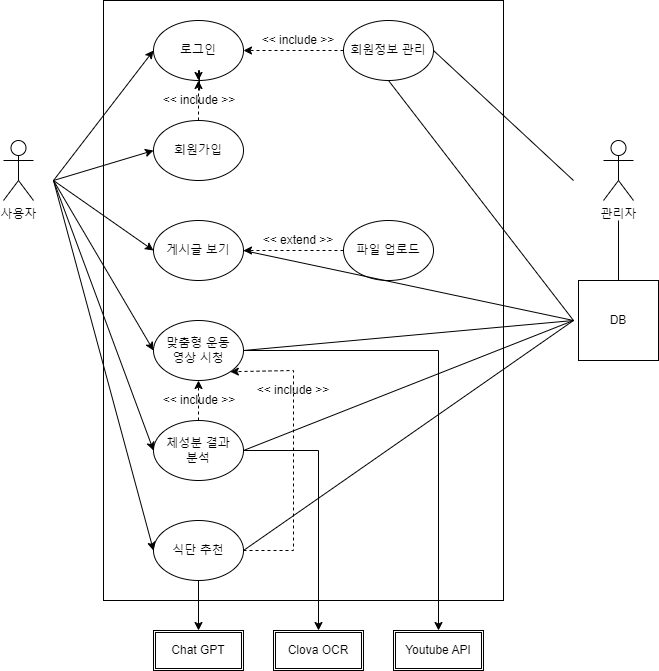

The diagram above was exported from draw.io. Its source (the exported page's mxGraphModel, read from the mxfile embedded in the PNG):
<mxGraphModel dx="1434" dy="822" grid="1" gridSize="10" guides="1" tooltips="1" connect="1" arrows="1" fold="1" page="1" pageScale="1" pageWidth="827" pageHeight="1169" math="0" shadow="0">
  <root>
    <mxCell id="0" />
    <mxCell id="1" parent="0" />
    <mxCell id="gTBa2puOlQil8ULMUsSK-1" value="사용자" style="shape=umlActor;verticalLabelPosition=bottom;verticalAlign=top;html=1;outlineConnect=0;" parent="1" vertex="1">
      <mxGeometry x="50" y="180" width="30" height="60" as="geometry" />
    </mxCell>
    <mxCell id="gTBa2puOlQil8ULMUsSK-2" value="" style="rounded=0;whiteSpace=wrap;html=1;" parent="1" vertex="1">
      <mxGeometry x="150" y="40" width="400" height="600" as="geometry" />
    </mxCell>
    <mxCell id="gTBa2puOlQil8ULMUsSK-3" value="로그인" style="ellipse;whiteSpace=wrap;html=1;" parent="1" vertex="1">
      <mxGeometry x="200" y="60" width="90" height="60" as="geometry" />
    </mxCell>
    <mxCell id="gTBa2puOlQil8ULMUsSK-4" value="회원가입" style="ellipse;whiteSpace=wrap;html=1;" parent="1" vertex="1">
      <mxGeometry x="200" y="160" width="90" height="60" as="geometry" />
    </mxCell>
    <mxCell id="gTBa2puOlQil8ULMUsSK-5" value="맞춤형 운동&lt;div&gt;영상 시청&lt;/div&gt;" style="ellipse;whiteSpace=wrap;html=1;" parent="1" vertex="1">
      <mxGeometry x="200" y="360" width="90" height="60" as="geometry" />
    </mxCell>
    <mxCell id="gTBa2puOlQil8ULMUsSK-6" value="게시글 보기" style="ellipse;whiteSpace=wrap;html=1;" parent="1" vertex="1">
      <mxGeometry x="200" y="260" width="90" height="60" as="geometry" />
    </mxCell>
    <mxCell id="gTBa2puOlQil8ULMUsSK-7" value="DB" style="whiteSpace=wrap;html=1;aspect=fixed;" parent="1" vertex="1">
      <mxGeometry x="625" y="320" width="80" height="80" as="geometry" />
    </mxCell>
    <mxCell id="gTBa2puOlQil8ULMUsSK-8" value="체성분 결과&lt;div&gt;분석&lt;/div&gt;" style="ellipse;whiteSpace=wrap;html=1;" parent="1" vertex="1">
      <mxGeometry x="200" y="460" width="90" height="60" as="geometry" />
    </mxCell>
    <mxCell id="gTBa2puOlQil8ULMUsSK-9" value="식단 추천" style="ellipse;whiteSpace=wrap;html=1;" parent="1" vertex="1">
      <mxGeometry x="200" y="560" width="90" height="60" as="geometry" />
    </mxCell>
    <mxCell id="gTBa2puOlQil8ULMUsSK-12" value="" style="endArrow=classic;html=1;rounded=0;entryX=0;entryY=0.5;entryDx=0;entryDy=0;" parent="1" target="gTBa2puOlQil8ULMUsSK-3" edge="1">
      <mxGeometry width="50" height="50" relative="1" as="geometry">
        <mxPoint x="100" y="220" as="sourcePoint" />
        <mxPoint x="200" y="280" as="targetPoint" />
      </mxGeometry>
    </mxCell>
    <mxCell id="gTBa2puOlQil8ULMUsSK-13" value="" style="endArrow=classic;html=1;rounded=0;entryX=0;entryY=0.5;entryDx=0;entryDy=0;" parent="1" target="gTBa2puOlQil8ULMUsSK-4" edge="1">
      <mxGeometry width="50" height="50" relative="1" as="geometry">
        <mxPoint x="100" y="220" as="sourcePoint" />
        <mxPoint x="200" y="280" as="targetPoint" />
      </mxGeometry>
    </mxCell>
    <mxCell id="gTBa2puOlQil8ULMUsSK-15" value="" style="endArrow=classic;html=1;rounded=0;exitX=0.5;exitY=0;exitDx=0;exitDy=0;entryX=0.5;entryY=1;entryDx=0;entryDy=0;dashed=1;" parent="1" source="gTBa2puOlQil8ULMUsSK-4" target="gTBa2puOlQil8ULMUsSK-3" edge="1">
      <mxGeometry width="50" height="50" relative="1" as="geometry">
        <mxPoint x="190" y="280" as="sourcePoint" />
        <mxPoint x="240" y="230" as="targetPoint" />
      </mxGeometry>
    </mxCell>
    <mxCell id="gTBa2puOlQil8ULMUsSK-16" value="회원정보 관리" style="ellipse;whiteSpace=wrap;html=1;" parent="1" vertex="1">
      <mxGeometry x="390" y="60" width="90" height="60" as="geometry" />
    </mxCell>
    <mxCell id="gTBa2puOlQil8ULMUsSK-17" value="" style="endArrow=classic;html=1;rounded=0;exitX=0;exitY=0.5;exitDx=0;exitDy=0;dashed=1;entryX=1;entryY=0.5;entryDx=0;entryDy=0;" parent="1" source="gTBa2puOlQil8ULMUsSK-16" target="gTBa2puOlQil8ULMUsSK-3" edge="1">
      <mxGeometry width="50" height="50" relative="1" as="geometry">
        <mxPoint x="270" y="226" as="sourcePoint" />
        <mxPoint x="270" y="206" as="targetPoint" />
      </mxGeometry>
    </mxCell>
    <UserObject label="&amp;lt;&amp;lt; include &amp;gt;&amp;gt;" placeholders="1" name="Variable" id="gTBa2puOlQil8ULMUsSK-18">
      <mxCell style="text;html=1;strokeColor=none;fillColor=none;align=center;verticalAlign=middle;whiteSpace=wrap;overflow=hidden;" parent="1" vertex="1">
        <mxGeometry x="305" y="70" width="80" height="20" as="geometry" />
      </mxCell>
    </UserObject>
    <mxCell id="gTBa2puOlQil8ULMUsSK-53" value="" style="edgeStyle=orthogonalEdgeStyle;rounded=0;orthogonalLoop=1;jettySize=auto;html=1;" parent="1" source="gTBa2puOlQil8ULMUsSK-20" target="gTBa2puOlQil8ULMUsSK-3" edge="1">
      <mxGeometry relative="1" as="geometry" />
    </mxCell>
    <UserObject label="&amp;lt;&amp;lt; include &amp;gt;&amp;gt;" placeholders="1" name="Variable" id="gTBa2puOlQil8ULMUsSK-20">
      <mxCell style="text;html=1;strokeColor=none;fillColor=none;align=center;verticalAlign=middle;whiteSpace=wrap;overflow=hidden;" parent="1" vertex="1">
        <mxGeometry x="206" y="130" width="80" height="20" as="geometry" />
      </mxCell>
    </UserObject>
    <mxCell id="gTBa2puOlQil8ULMUsSK-21" value="관리자" style="shape=umlActor;verticalLabelPosition=bottom;verticalAlign=top;html=1;outlineConnect=0;" parent="1" vertex="1">
      <mxGeometry x="650" y="180" width="30" height="60" as="geometry" />
    </mxCell>
    <mxCell id="gTBa2puOlQil8ULMUsSK-22" value="" style="endArrow=classic;html=1;rounded=0;exitX=1;exitY=0.5;exitDx=0;exitDy=0;entryX=0.5;entryY=0;entryDx=0;entryDy=0;" parent="1" source="gTBa2puOlQil8ULMUsSK-8" target="gTBa2puOlQil8ULMUsSK-29" edge="1">
      <mxGeometry width="50" height="50" relative="1" as="geometry">
        <mxPoint x="274" y="489.9999999999998" as="sourcePoint" />
        <mxPoint x="370" y="670" as="targetPoint" />
        <Array as="points">
          <mxPoint x="365" y="490" />
        </Array>
      </mxGeometry>
    </mxCell>
    <mxCell id="gTBa2puOlQil8ULMUsSK-23" value="" style="endArrow=classic;html=1;rounded=0;exitX=0.5;exitY=1;exitDx=0;exitDy=0;" parent="1" source="gTBa2puOlQil8ULMUsSK-9" target="gTBa2puOlQil8ULMUsSK-28" edge="1">
      <mxGeometry width="50" height="50" relative="1" as="geometry">
        <mxPoint x="300" y="340" as="sourcePoint" />
        <mxPoint x="260" y="690" as="targetPoint" />
      </mxGeometry>
    </mxCell>
    <mxCell id="gTBa2puOlQil8ULMUsSK-24" value="" style="endArrow=classic;html=1;rounded=0;entryX=0;entryY=0.5;entryDx=0;entryDy=0;" parent="1" target="gTBa2puOlQil8ULMUsSK-9" edge="1">
      <mxGeometry width="50" height="50" relative="1" as="geometry">
        <mxPoint x="100" y="220" as="sourcePoint" />
        <mxPoint x="350" y="290" as="targetPoint" />
      </mxGeometry>
    </mxCell>
    <mxCell id="gTBa2puOlQil8ULMUsSK-25" value="" style="endArrow=classic;html=1;rounded=0;entryX=0;entryY=0.5;entryDx=0;entryDy=0;" parent="1" target="gTBa2puOlQil8ULMUsSK-8" edge="1">
      <mxGeometry width="50" height="50" relative="1" as="geometry">
        <mxPoint x="100" y="220" as="sourcePoint" />
        <mxPoint x="350" y="290" as="targetPoint" />
      </mxGeometry>
    </mxCell>
    <mxCell id="gTBa2puOlQil8ULMUsSK-26" value="" style="endArrow=classic;html=1;rounded=0;entryX=0;entryY=0.5;entryDx=0;entryDy=0;" parent="1" target="gTBa2puOlQil8ULMUsSK-5" edge="1">
      <mxGeometry width="50" height="50" relative="1" as="geometry">
        <mxPoint x="100" y="220" as="sourcePoint" />
        <mxPoint x="350" y="290" as="targetPoint" />
      </mxGeometry>
    </mxCell>
    <mxCell id="gTBa2puOlQil8ULMUsSK-27" value="" style="endArrow=classic;html=1;rounded=0;entryX=0;entryY=0.5;entryDx=0;entryDy=0;" parent="1" target="gTBa2puOlQil8ULMUsSK-6" edge="1">
      <mxGeometry width="50" height="50" relative="1" as="geometry">
        <mxPoint x="100" y="220" as="sourcePoint" />
        <mxPoint x="350" y="290" as="targetPoint" />
      </mxGeometry>
    </mxCell>
    <mxCell id="gTBa2puOlQil8ULMUsSK-28" value="Chat GPT" style="shape=ext;double=1;rounded=0;whiteSpace=wrap;html=1;" parent="1" vertex="1">
      <mxGeometry x="200" y="670" width="90" height="40" as="geometry" />
    </mxCell>
    <mxCell id="gTBa2puOlQil8ULMUsSK-29" value="Clova OCR" style="shape=ext;double=1;rounded=0;whiteSpace=wrap;html=1;" parent="1" vertex="1">
      <mxGeometry x="320" y="670" width="90" height="40" as="geometry" />
    </mxCell>
    <mxCell id="gTBa2puOlQil8ULMUsSK-30" value="Youtube API" style="shape=ext;double=1;rounded=0;whiteSpace=wrap;html=1;" parent="1" vertex="1">
      <mxGeometry x="440" y="670" width="90" height="40" as="geometry" />
    </mxCell>
    <mxCell id="gTBa2puOlQil8ULMUsSK-31" value="" style="endArrow=classic;html=1;rounded=0;exitX=1;exitY=0.5;exitDx=0;exitDy=0;entryX=0.5;entryY=0;entryDx=0;entryDy=0;" parent="1" source="gTBa2puOlQil8ULMUsSK-5" target="gTBa2puOlQil8ULMUsSK-30" edge="1">
      <mxGeometry width="50" height="50" relative="1" as="geometry">
        <mxPoint x="300" y="500" as="sourcePoint" />
        <mxPoint x="375" y="680" as="targetPoint" />
        <Array as="points">
          <mxPoint x="485" y="390" />
        </Array>
      </mxGeometry>
    </mxCell>
    <mxCell id="gTBa2puOlQil8ULMUsSK-35" style="edgeStyle=orthogonalEdgeStyle;rounded=0;orthogonalLoop=1;jettySize=auto;html=1;exitX=0;exitY=0.5;exitDx=0;exitDy=0;entryX=1;entryY=0.5;entryDx=0;entryDy=0;dashed=1;" parent="1" source="gTBa2puOlQil8ULMUsSK-34" target="gTBa2puOlQil8ULMUsSK-6" edge="1">
      <mxGeometry relative="1" as="geometry" />
    </mxCell>
    <mxCell id="gTBa2puOlQil8ULMUsSK-34" value="파일 업로드" style="ellipse;whiteSpace=wrap;html=1;" parent="1" vertex="1">
      <mxGeometry x="390" y="260" width="90" height="60" as="geometry" />
    </mxCell>
    <UserObject label="&amp;lt;&amp;lt; extend &amp;gt;&amp;gt;" placeholders="1" name="Variable" id="gTBa2puOlQil8ULMUsSK-36">
      <mxCell style="text;html=1;strokeColor=none;fillColor=none;align=center;verticalAlign=middle;whiteSpace=wrap;overflow=hidden;" parent="1" vertex="1">
        <mxGeometry x="305" y="270" width="80" height="20" as="geometry" />
      </mxCell>
    </UserObject>
    <mxCell id="gTBa2puOlQil8ULMUsSK-37" value="" style="endArrow=none;html=1;rounded=0;entryX=1;entryY=0.5;entryDx=0;entryDy=0;" parent="1" target="gTBa2puOlQil8ULMUsSK-16" edge="1">
      <mxGeometry width="50" height="50" relative="1" as="geometry">
        <mxPoint x="620" y="220" as="sourcePoint" />
        <mxPoint x="440" y="250" as="targetPoint" />
      </mxGeometry>
    </mxCell>
    <mxCell id="gTBa2puOlQil8ULMUsSK-38" value="" style="endArrow=none;html=1;rounded=0;exitX=0.5;exitY=0;exitDx=0;exitDy=0;" parent="1" source="gTBa2puOlQil8ULMUsSK-7" edge="1">
      <mxGeometry width="50" height="50" relative="1" as="geometry">
        <mxPoint x="625" y="280" as="sourcePoint" />
        <mxPoint x="665" y="260" as="targetPoint" />
      </mxGeometry>
    </mxCell>
    <mxCell id="gTBa2puOlQil8ULMUsSK-39" value="" style="endArrow=none;html=1;rounded=0;exitX=1;exitY=0.5;exitDx=0;exitDy=0;" parent="1" source="gTBa2puOlQil8ULMUsSK-6" edge="1">
      <mxGeometry width="50" height="50" relative="1" as="geometry">
        <mxPoint x="460" y="330" as="sourcePoint" />
        <mxPoint x="620" y="360" as="targetPoint" />
      </mxGeometry>
    </mxCell>
    <mxCell id="gTBa2puOlQil8ULMUsSK-40" value="" style="endArrow=none;html=1;rounded=0;" parent="1" edge="1">
      <mxGeometry width="50" height="50" relative="1" as="geometry">
        <mxPoint x="290" y="390" as="sourcePoint" />
        <mxPoint x="620" y="360" as="targetPoint" />
      </mxGeometry>
    </mxCell>
    <mxCell id="gTBa2puOlQil8ULMUsSK-41" value="" style="endArrow=none;html=1;rounded=0;exitX=0.5;exitY=1;exitDx=0;exitDy=0;" parent="1" source="gTBa2puOlQil8ULMUsSK-16" edge="1">
      <mxGeometry width="50" height="50" relative="1" as="geometry">
        <mxPoint x="330" y="210" as="sourcePoint" />
        <mxPoint x="620" y="360" as="targetPoint" />
      </mxGeometry>
    </mxCell>
    <mxCell id="gTBa2puOlQil8ULMUsSK-42" value="" style="endArrow=none;html=1;rounded=0;exitX=1;exitY=0.5;exitDx=0;exitDy=0;" parent="1" source="gTBa2puOlQil8ULMUsSK-8" edge="1">
      <mxGeometry width="50" height="50" relative="1" as="geometry">
        <mxPoint x="300" y="490" as="sourcePoint" />
        <mxPoint x="620" y="360" as="targetPoint" />
      </mxGeometry>
    </mxCell>
    <mxCell id="gTBa2puOlQil8ULMUsSK-43" value="" style="endArrow=none;html=1;rounded=0;exitX=1;exitY=0.5;exitDx=0;exitDy=0;" parent="1" source="gTBa2puOlQil8ULMUsSK-9" edge="1">
      <mxGeometry width="50" height="50" relative="1" as="geometry">
        <mxPoint x="295" y="560" as="sourcePoint" />
        <mxPoint x="620" y="360" as="targetPoint" />
      </mxGeometry>
    </mxCell>
    <mxCell id="gTBa2puOlQil8ULMUsSK-54" value="" style="endArrow=classic;html=1;rounded=0;exitX=0.5;exitY=0;exitDx=0;exitDy=0;entryX=0.5;entryY=1;entryDx=0;entryDy=0;dashed=1;" parent="1" edge="1">
      <mxGeometry width="50" height="50" relative="1" as="geometry">
        <mxPoint x="245" y="460" as="sourcePoint" />
        <mxPoint x="245" y="420" as="targetPoint" />
      </mxGeometry>
    </mxCell>
    <UserObject label="&amp;lt;&amp;lt; include &amp;gt;&amp;gt;" placeholders="1" name="Variable" id="gTBa2puOlQil8ULMUsSK-55">
      <mxCell style="text;html=1;strokeColor=none;fillColor=none;align=center;verticalAlign=middle;whiteSpace=wrap;overflow=hidden;" parent="1" vertex="1">
        <mxGeometry x="206" y="430" width="80" height="20" as="geometry" />
      </mxCell>
    </UserObject>
    <mxCell id="gTBa2puOlQil8ULMUsSK-56" value="" style="endArrow=classic;html=1;rounded=0;exitX=1;exitY=0.5;exitDx=0;exitDy=0;dashed=1;entryX=1;entryY=1;entryDx=0;entryDy=0;" parent="1" source="gTBa2puOlQil8ULMUsSK-9" target="gTBa2puOlQil8ULMUsSK-5" edge="1">
      <mxGeometry width="50" height="50" relative="1" as="geometry">
        <mxPoint x="245" y="560" as="sourcePoint" />
        <mxPoint x="300" y="400" as="targetPoint" />
        <Array as="points">
          <mxPoint x="340" y="590" />
          <mxPoint x="340" y="410" />
        </Array>
      </mxGeometry>
    </mxCell>
    <UserObject label="&amp;lt;&amp;lt; include &amp;gt;&amp;gt;" placeholders="1" name="Variable" id="gTBa2puOlQil8ULMUsSK-57">
      <mxCell style="text;html=1;strokeColor=none;fillColor=none;align=center;verticalAlign=middle;whiteSpace=wrap;overflow=hidden;" parent="1" vertex="1">
        <mxGeometry x="300" y="420" width="80" height="20" as="geometry" />
      </mxCell>
    </UserObject>
  </root>
</mxGraphModel>